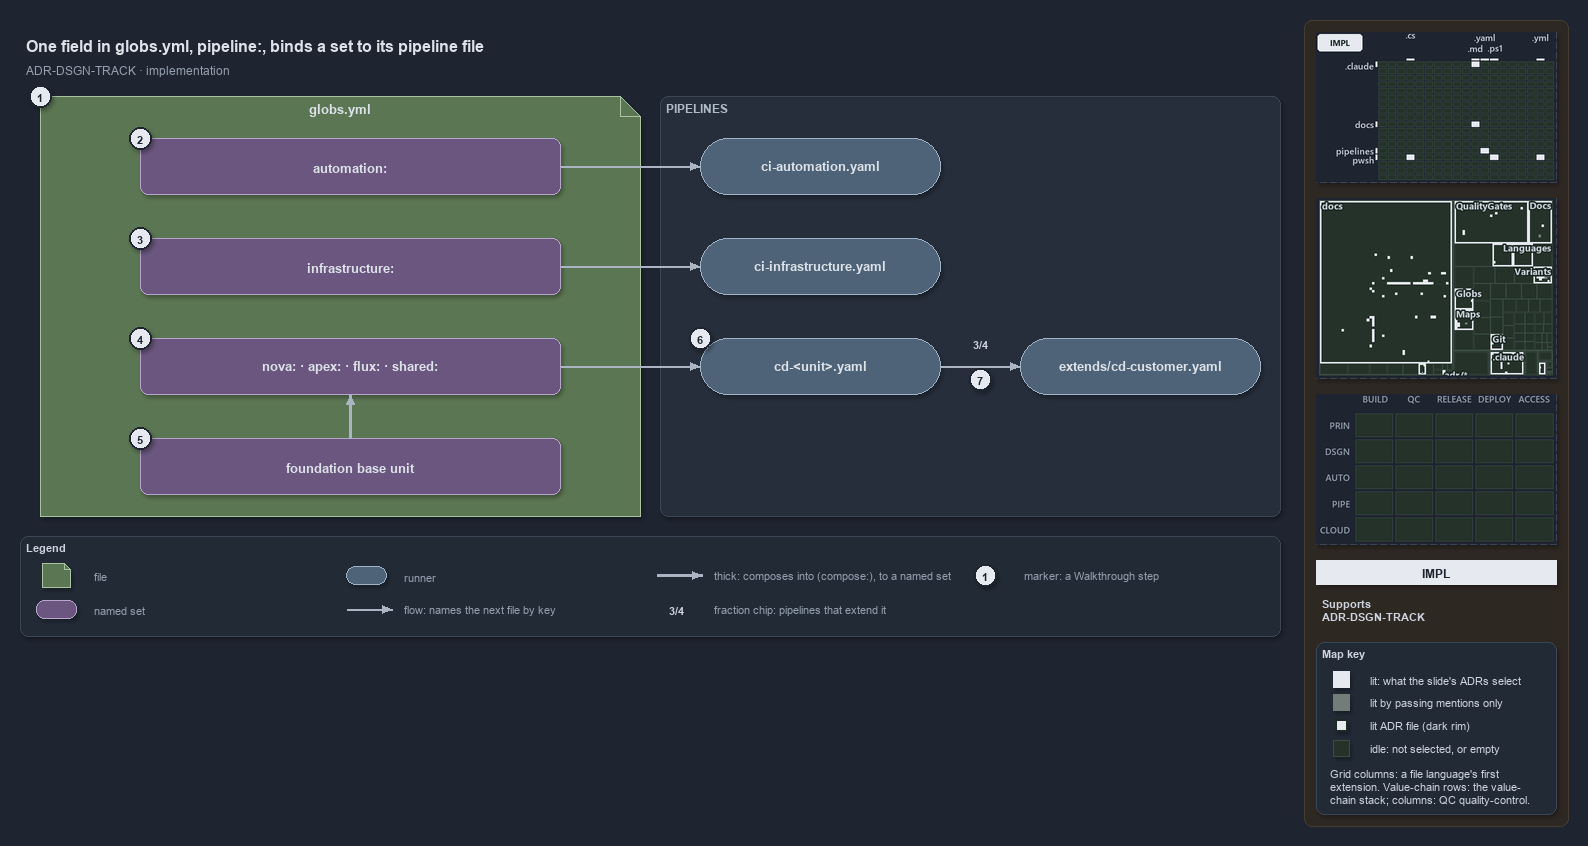

The diagram above was exported from draw.io. Its source (the exported page's mxGraphModel, read from the mxfile embedded in the PNG):
<mxGraphModel dx="1024" dy="768" grid="0" gridSize="10" guides="1" tooltips="1" connect="1" arrows="1" fold="1" page="1" pageScale="1" pageWidth="1572" pageHeight="640" background="#1E2430" math="0" shadow="1">
  <root>
    <mxCell id="0" />
    <mxCell id="1" parent="0" />
    <mxCell id="sidebar-bg" value="" style="rounded=1;arcSize=2;html=1;fillColor=#2E2823;strokeColor=#453C33;shadow=0;" vertex="1" parent="1">
      <mxGeometry x="1304" y="4" width="264" height="806" as="geometry" />
    </mxCell>
    <mxCell id="title" value="One field in globs.yml, pipeline:, binds a set to its pipeline file" style="text;html=1;align=left;verticalAlign=middle;fontSize=16;fontStyle=1;fontColor=#DDE2E9;" vertex="1" parent="1">
      <mxGeometry x="20" y="14" width="1260" height="30" as="geometry" />
    </mxCell>
    <mxCell id="subtitle" value="ADR-DSGN-TRACK &amp;#183; implementation" style="text;html=1;align=left;verticalAlign=middle;fontSize=12;fontColor=#949FAE;" vertex="1" parent="1">
      <mxGeometry x="20" y="44" width="1240" height="20" as="geometry" />
    </mxCell>
    <mxCell id="f-globs" value="&lt;b&gt;globs.yml&lt;/b&gt;" style="shape=note;size=20;whiteSpace=wrap;html=1;fillColor=#5B7653;strokeColor=#A9C29F;fontSize=13;verticalAlign=top;align=center;spacingTop=4;fontColor=#DDE2E9;" vertex="1" parent="1">
      <mxGeometry x="40" y="80" width="600" height="420" as="geometry" />
    </mxCell>
    <mxCell id="band-pipelines" value="PIPELINES" style="rounded=1;html=1;arcSize=3;fillColor=#262E3B;strokeColor=#3A4555;verticalAlign=top;align=left;spacingLeft=8;fontStyle=1;fontSize=12;fontColor=#B0BAC7;" vertex="1" parent="1">
      <mxGeometry x="660" y="80" width="620" height="420" as="geometry" />
    </mxCell>
    <mxCell id="s-automation" value="&lt;b&gt;automation:&lt;/b&gt;" style="rounded=1;whiteSpace=wrap;html=1;arcSize=20;fillColor=#6A567E;strokeColor=#B9A6CC;fontSize=13;fontColor=#DDE2E9;" vertex="1" parent="1">
      <mxGeometry x="140" y="122" width="420" height="56" as="geometry" />
    </mxCell>
    <mxCell id="s-infrastructure" value="&lt;b&gt;infrastructure:&lt;/b&gt;" style="rounded=1;whiteSpace=wrap;html=1;arcSize=20;fillColor=#6A567E;strokeColor=#B9A6CC;fontSize=13;fontColor=#DDE2E9;" vertex="1" parent="1">
      <mxGeometry x="140" y="222" width="420" height="56" as="geometry" />
    </mxCell>
    <mxCell id="s-units" value="&lt;b&gt;nova: · apex: · flux: · shared:&lt;/b&gt;" style="rounded=1;whiteSpace=wrap;html=1;arcSize=20;fillColor=#6A567E;strokeColor=#B9A6CC;fontSize=13;fontColor=#DDE2E9;" vertex="1" parent="1">
      <mxGeometry x="140" y="322" width="420" height="56" as="geometry" />
    </mxCell>
    <mxCell id="s-base" value="&lt;b&gt;foundation base unit&lt;/b&gt;" style="rounded=1;whiteSpace=wrap;html=1;arcSize=20;fillColor=#6A567E;strokeColor=#B9A6CC;fontSize=13;fontColor=#DDE2E9;" vertex="1" parent="1">
      <mxGeometry x="140" y="422" width="420" height="56" as="geometry" />
    </mxCell>
    <mxCell id="r-ci-automation" value="&lt;b&gt;ci-automation.yaml&lt;/b&gt;" style="rounded=1;arcSize=50;whiteSpace=wrap;html=1;fillColor=#4E6378;strokeColor=#9FB3C8;fontSize=13;fontColor=#DDE2E9;" vertex="1" parent="1">
      <mxGeometry x="700" y="122" width="240" height="56" as="geometry" />
    </mxCell>
    <mxCell id="r-ci-infrastructure" value="&lt;b&gt;ci-infrastructure.yaml&lt;/b&gt;" style="rounded=1;arcSize=50;whiteSpace=wrap;html=1;fillColor=#4E6378;strokeColor=#9FB3C8;fontSize=13;fontColor=#DDE2E9;" vertex="1" parent="1">
      <mxGeometry x="700" y="222" width="240" height="56" as="geometry" />
    </mxCell>
    <mxCell id="r-cd-unit" value="&lt;b&gt;cd-&amp;lt;unit&amp;gt;.yaml&lt;/b&gt;" style="rounded=1;arcSize=50;whiteSpace=wrap;html=1;fillColor=#4E6378;strokeColor=#9FB3C8;fontSize=13;fontColor=#DDE2E9;" vertex="1" parent="1">
      <mxGeometry x="700" y="322" width="240" height="56" as="geometry" />
    </mxCell>
    <mxCell id="r-cd-customer" value="&lt;b&gt;extends/cd-customer.yaml&lt;/b&gt;" style="rounded=1;arcSize=50;whiteSpace=wrap;html=1;fillColor=#4E6378;strokeColor=#9FB3C8;fontSize=13;fontColor=#DDE2E9;" vertex="1" parent="1">
      <mxGeometry x="1020" y="322" width="240" height="56" as="geometry" />
    </mxCell>
    <mxCell id="p-edge-automation-ci-a" value="" style="text;html=1;strokeColor=none;fillColor=none;" vertex="1" parent="1">
      <mxGeometry x="560" y="150" width="1" height="1" as="geometry" />
    </mxCell>
    <mxCell id="p-edge-automation-ci-b" value="" style="text;html=1;strokeColor=none;fillColor=none;" vertex="1" parent="1">
      <mxGeometry x="700" y="150" width="1" height="1" as="geometry" />
    </mxCell>
    <mxCell id="edge-automation-ci" value="" style="edgeStyle=orthogonalEdgeStyle;rounded=1;html=1;fontSize=11;endArrow=block;strokeColor=#AAB4C3;fontColor=#CDD3DC;shadow=0;" edge="1" parent="1" source="p-edge-automation-ci-a" target="p-edge-automation-ci-b">
      <mxGeometry relative="1" as="geometry" />
    </mxCell>
    <mxCell id="p-edge-infrastructure-ci-a" value="" style="text;html=1;strokeColor=none;fillColor=none;" vertex="1" parent="1">
      <mxGeometry x="560" y="250" width="1" height="1" as="geometry" />
    </mxCell>
    <mxCell id="p-edge-infrastructure-ci-b" value="" style="text;html=1;strokeColor=none;fillColor=none;" vertex="1" parent="1">
      <mxGeometry x="700" y="250" width="1" height="1" as="geometry" />
    </mxCell>
    <mxCell id="edge-infrastructure-ci" value="" style="edgeStyle=orthogonalEdgeStyle;rounded=1;html=1;fontSize=11;endArrow=block;strokeColor=#AAB4C3;fontColor=#CDD3DC;shadow=0;" edge="1" parent="1" source="p-edge-infrastructure-ci-a" target="p-edge-infrastructure-ci-b">
      <mxGeometry relative="1" as="geometry" />
    </mxCell>
    <mxCell id="p-edge-units-cd-a" value="" style="text;html=1;strokeColor=none;fillColor=none;" vertex="1" parent="1">
      <mxGeometry x="560" y="350" width="1" height="1" as="geometry" />
    </mxCell>
    <mxCell id="p-edge-units-cd-b" value="" style="text;html=1;strokeColor=none;fillColor=none;" vertex="1" parent="1">
      <mxGeometry x="700" y="350" width="1" height="1" as="geometry" />
    </mxCell>
    <mxCell id="edge-units-cd" value="" style="edgeStyle=orthogonalEdgeStyle;rounded=1;html=1;fontSize=11;endArrow=block;strokeColor=#AAB4C3;fontColor=#CDD3DC;shadow=0;" edge="1" parent="1" source="p-edge-units-cd-a" target="p-edge-units-cd-b">
      <mxGeometry relative="1" as="geometry" />
    </mxCell>
    <mxCell id="p-edge-base-units-a" value="" style="text;html=1;strokeColor=none;fillColor=none;" vertex="1" parent="1">
      <mxGeometry x="350" y="422" width="1" height="1" as="geometry" />
    </mxCell>
    <mxCell id="p-edge-base-units-b" value="" style="text;html=1;strokeColor=none;fillColor=none;" vertex="1" parent="1">
      <mxGeometry x="350" y="378" width="1" height="1" as="geometry" />
    </mxCell>
    <mxCell id="edge-base-units" value="" style="edgeStyle=orthogonalEdgeStyle;rounded=1;html=1;fontSize=11;endArrow=block;strokeColor=#AAB4C3;strokeWidth=2.5;fontColor=#CDD3DC;shadow=0;" edge="1" parent="1" source="p-edge-base-units-a" target="p-edge-base-units-b">
      <mxGeometry relative="1" as="geometry" />
    </mxCell>
    <mxCell id="p-edge-cd-extends-a" value="" style="text;html=1;strokeColor=none;fillColor=none;" vertex="1" parent="1">
      <mxGeometry x="940" y="350" width="1" height="1" as="geometry" />
    </mxCell>
    <mxCell id="p-edge-cd-extends-b" value="" style="text;html=1;strokeColor=none;fillColor=none;" vertex="1" parent="1">
      <mxGeometry x="1020" y="350" width="1" height="1" as="geometry" />
    </mxCell>
    <mxCell id="edge-cd-extends" value="" style="edgeStyle=orthogonalEdgeStyle;rounded=1;html=1;fontSize=11;endArrow=block;strokeColor=#AAB4C3;fontColor=#CDD3DC;shadow=0;" edge="1" parent="1" source="p-edge-cd-extends-a" target="p-edge-cd-extends-b">
      <mxGeometry relative="1" as="geometry" />
    </mxCell>
    <mxCell id="fraction-extends" value="&lt;b&gt;3/4&lt;/b&gt;" style="text;html=1;align=center;verticalAlign=middle;fontSize=11;fontStyle=1;fontColor=#CDD3DC;fillColor=#262E3B;strokeColor=none;" vertex="1" parent="1">
      <mxGeometry x="964" y="318" width="32" height="18" as="geometry" />
    </mxCell>
    <mxCell id="mark-1" value="1" style="ellipse;html=1;fillColor=#E6EAF0;strokeColor=#1E2430;strokeWidth=2;fontColor=#1E2430;fontStyle=1;fontSize=11;" vertex="1" parent="1">
      <mxGeometry x="29" y="69" width="22" height="22" as="geometry" />
    </mxCell>
    <mxCell id="mark-2" value="2" style="ellipse;html=1;fillColor=#E6EAF0;strokeColor=#1E2430;strokeWidth=2;fontColor=#1E2430;fontStyle=1;fontSize=11;" vertex="1" parent="1">
      <mxGeometry x="129" y="111" width="22" height="22" as="geometry" />
    </mxCell>
    <mxCell id="mark-3" value="3" style="ellipse;html=1;fillColor=#E6EAF0;strokeColor=#1E2430;strokeWidth=2;fontColor=#1E2430;fontStyle=1;fontSize=11;" vertex="1" parent="1">
      <mxGeometry x="129" y="211" width="22" height="22" as="geometry" />
    </mxCell>
    <mxCell id="mark-4" value="4" style="ellipse;html=1;fillColor=#E6EAF0;strokeColor=#1E2430;strokeWidth=2;fontColor=#1E2430;fontStyle=1;fontSize=11;" vertex="1" parent="1">
      <mxGeometry x="129" y="311" width="22" height="22" as="geometry" />
    </mxCell>
    <mxCell id="mark-5" value="5" style="ellipse;html=1;fillColor=#E6EAF0;strokeColor=#1E2430;strokeWidth=2;fontColor=#1E2430;fontStyle=1;fontSize=11;" vertex="1" parent="1">
      <mxGeometry x="129" y="411" width="22" height="22" as="geometry" />
    </mxCell>
    <mxCell id="mark-6" value="6" style="ellipse;html=1;fillColor=#E6EAF0;strokeColor=#1E2430;strokeWidth=2;fontColor=#1E2430;fontStyle=1;fontSize=11;" vertex="1" parent="1">
      <mxGeometry x="689" y="311" width="22" height="22" as="geometry" />
    </mxCell>
    <mxCell id="mark-7" value="7" style="ellipse;html=1;fillColor=#E6EAF0;strokeColor=#1E2430;strokeWidth=2;fontColor=#1E2430;fontStyle=1;fontSize=11;" vertex="1" parent="1">
      <mxGeometry x="969" y="352" width="22" height="22" as="geometry" />
    </mxCell>
    <mxCell id="legend" value="&lt;b&gt;Legend&lt;/b&gt;" style="rounded=1;whiteSpace=wrap;html=1;arcSize=6;fillColor=#222A36;strokeColor=#3A4555;align=left;verticalAlign=top;spacing=8;fontSize=11;fontColor=#CDD3DC;" vertex="1" parent="1">
      <mxGeometry x="20" y="520" width="1260" height="100" as="geometry" />
    </mxCell>
    <mxCell id="legend-1" value="" style="shape=note;size=6;whiteSpace=wrap;html=1;fillColor=#5B7653;strokeColor=#A9C29F;fontColor=#DDE2E9;" vertex="1" parent="1">
      <mxGeometry x="42" y="547" width="28" height="24" as="geometry" />
    </mxCell>
    <mxCell id="legend-1-text" value="file" style="text;html=1;align=left;verticalAlign=middle;fontSize=11;fontColor=#949FAE;" vertex="1" parent="1">
      <mxGeometry x="88" y="549" width="250" height="20" as="geometry" />
    </mxCell>
    <mxCell id="legend-2" value="" style="rounded=1;whiteSpace=wrap;html=1;arcSize=20;fillColor=#6A567E;strokeColor=#B9A6CC;fontColor=#DDE2E9;" vertex="1" parent="1">
      <mxGeometry x="36" y="584" width="40" height="18" as="geometry" />
    </mxCell>
    <mxCell id="legend-2-text" value="named set" style="text;html=1;align=left;verticalAlign=middle;fontSize=11;fontColor=#949FAE;" vertex="1" parent="1">
      <mxGeometry x="88" y="583" width="250" height="20" as="geometry" />
    </mxCell>
    <mxCell id="legend-3" value="" style="rounded=1;arcSize=50;whiteSpace=wrap;html=1;fillColor=#4E6378;strokeColor=#9FB3C8;fontColor=#DDE2E9;" vertex="1" parent="1">
      <mxGeometry x="346" y="550" width="40" height="18" as="geometry" />
    </mxCell>
    <mxCell id="legend-3-text" value="runner" style="text;html=1;align=left;verticalAlign=middle;fontSize=11;fontColor=#949FAE;" vertex="1" parent="1">
      <mxGeometry x="398" y="549" width="250" height="20" as="geometry" />
    </mxCell>
    <mxCell id="p-legend-4-a" value="" style="text;html=1;strokeColor=none;fillColor=none;" vertex="1" parent="1">
      <mxGeometry x="346" y="593" width="1" height="1" as="geometry" />
    </mxCell>
    <mxCell id="p-legend-4-b" value="" style="text;html=1;strokeColor=none;fillColor=none;" vertex="1" parent="1">
      <mxGeometry x="392" y="593" width="1" height="1" as="geometry" />
    </mxCell>
    <mxCell id="legend-4" value="" style="edgeStyle=orthogonalEdgeStyle;rounded=1;html=1;fontSize=11;endArrow=block;strokeColor=#AAB4C3;fontColor=#CDD3DC;shadow=0;" edge="1" parent="1" source="p-legend-4-a" target="p-legend-4-b">
      <mxGeometry relative="1" as="geometry" />
    </mxCell>
    <mxCell id="legend-4-text" value="flow: names the next file by key" style="text;html=1;align=left;verticalAlign=middle;fontSize=11;fontColor=#949FAE;" vertex="1" parent="1">
      <mxGeometry x="398" y="583" width="250" height="20" as="geometry" />
    </mxCell>
    <mxCell id="p-legend-5-a" value="" style="text;html=1;strokeColor=none;fillColor=none;" vertex="1" parent="1">
      <mxGeometry x="656" y="559" width="1" height="1" as="geometry" />
    </mxCell>
    <mxCell id="p-legend-5-b" value="" style="text;html=1;strokeColor=none;fillColor=none;" vertex="1" parent="1">
      <mxGeometry x="702" y="559" width="1" height="1" as="geometry" />
    </mxCell>
    <mxCell id="legend-5" value="" style="edgeStyle=orthogonalEdgeStyle;rounded=1;html=1;fontSize=11;endArrow=block;strokeColor=#AAB4C3;strokeWidth=2.5;fontColor=#CDD3DC;shadow=0;" edge="1" parent="1" source="p-legend-5-a" target="p-legend-5-b">
      <mxGeometry relative="1" as="geometry" />
    </mxCell>
    <mxCell id="legend-5-text" value="thick: composes into (compose:), to a named set" style="text;html=1;align=left;verticalAlign=middle;fontSize=11;fontColor=#949FAE;" vertex="1" parent="1">
      <mxGeometry x="708" y="549" width="250" height="20" as="geometry" />
    </mxCell>
    <mxCell id="legend-6" value="3/4" style="text;html=1;align=center;verticalAlign=middle;fontSize=11;fontStyle=1;fontColor=#CDD3DC;fillColor=#262E3B;strokeColor=none;" vertex="1" parent="1">
      <mxGeometry x="660" y="584" width="32" height="18" as="geometry" />
    </mxCell>
    <mxCell id="legend-6-text" value="fraction chip: pipelines that extend it" style="text;html=1;align=left;verticalAlign=middle;fontSize=11;fontColor=#949FAE;" vertex="1" parent="1">
      <mxGeometry x="708" y="583" width="250" height="20" as="geometry" />
    </mxCell>
    <mxCell id="legend-7" value="1" style="ellipse;html=1;fillColor=#E6EAF0;strokeColor=#1E2430;strokeWidth=2;fontColor=#1E2430;fontStyle=1;fontSize=11;" vertex="1" parent="1">
      <mxGeometry x="974" y="548" width="22" height="22" as="geometry" />
    </mxCell>
    <mxCell id="legend-7-text" value="marker: a Walkthrough step" style="text;html=1;align=left;verticalAlign=middle;fontSize=11;fontColor=#949FAE;" vertex="1" parent="1">
      <mxGeometry x="1018" y="549" width="230" height="20" as="geometry" />
    </mxCell>
    <mxCell id="minimap-grid" value="" style="shape=image;html=1;imageAspect=0;aspect=fixed;verticalLabelPosition=bottom;strokeColor=#3A4555;dashed=1;fillColor=#222A36;image=data:image/png,(base64 omitted: 10908 chars);" vertex="1" parent="1">
      <mxGeometry x="1316" y="16" width="240" height="150" as="geometry" />
    </mxCell>
    <mxCell id="minimap-tree" value="" style="shape=image;html=1;imageAspect=0;aspect=fixed;verticalLabelPosition=bottom;strokeColor=#3A4555;dashed=1;fillColor=#222A36;image=data:image/png,(base64 omitted: 24340 chars);" vertex="1" parent="1">
      <mxGeometry x="1316" y="182" width="240" height="180" as="geometry" />
    </mxCell>
    <mxCell id="minimap-chain" value="" style="shape=image;html=1;imageAspect=0;aspect=fixed;verticalLabelPosition=bottom;strokeColor=#3A4555;dashed=1;fillColor=#222A36;image=data:image/png,(base64 omitted: 11912 chars);" vertex="1" parent="1">
      <mxGeometry x="1316" y="378" width="240" height="150" as="geometry" />
    </mxCell>
    <mxCell id="lens-badge" value="IMPL" style="rounded=0;whiteSpace=wrap;html=1;align=center;verticalAlign=middle;fontSize=12;fontStyle=1;fontColor=#1E2430;fillColor=#E6EAF0;strokeColor=none;" vertex="1" parent="1">
      <mxGeometry x="1316" y="544" width="240" height="24" as="geometry" />
    </mxCell>
    <mxCell id="supports" value="&lt;b&gt;Supports&lt;/b&gt;&lt;br&gt;ADR-DSGN-TRACK" style="text;html=1;whiteSpace=wrap;align=left;verticalAlign=top;fontSize=11;fontColor=#CDD3DC;" vertex="1" parent="1">
      <mxGeometry x="1316" y="576" width="240" height="38" as="geometry" />
    </mxCell>
    <mxCell id="mapkey" value="&lt;b&gt;Map key&lt;/b&gt;" style="rounded=1;arcSize=6;whiteSpace=wrap;html=1;align=left;verticalAlign=top;fontSize=11;fontColor=#CDD3DC;fillColor=#222A36;strokeColor=#3A4555;spacingLeft=8;spacingTop=2;" vertex="1" parent="1">
      <mxGeometry x="1316" y="626" width="240" height="172" as="geometry" />
    </mxCell>
    <mxCell id="mapkey-lit" value="" style="rounded=0;html=1;fillColor=#E6EAF0;strokeColor=#E6EAF0;" vertex="1" parent="1">
      <mxGeometry x="1333.0" y="655.0" width="16" height="16" as="geometry" />
    </mxCell>
    <mxCell id="mapkey-lit-text" value="lit: what the slide's ADRs select" style="text;html=1;align=left;verticalAlign=middle;fontSize=11;fontColor=#CDD3DC;" vertex="1" parent="1">
      <mxGeometry x="1364" y="653" width="184" height="20" as="geometry" />
    </mxCell>
    <mxCell id="mapkey-touched" value="" style="rounded=0;html=1;fillColor=#727C79;strokeColor=#727C79;" vertex="1" parent="1">
      <mxGeometry x="1333.0" y="678.0" width="16" height="16" as="geometry" />
    </mxCell>
    <mxCell id="mapkey-touched-text" value="lit by passing mentions only" style="text;html=1;align=left;verticalAlign=middle;fontSize=11;fontColor=#CDD3DC;" vertex="1" parent="1">
      <mxGeometry x="1364" y="676" width="184" height="20" as="geometry" />
    </mxCell>
    <mxCell id="mapkey-adr" value="" style="rounded=0;html=1;fillColor=#E6EAF0;strokeColor=#1C2A24;strokeWidth=2;" vertex="1" parent="1">
      <mxGeometry x="1335.0" y="703.0" width="12" height="12" as="geometry" />
    </mxCell>
    <mxCell id="mapkey-adr-text" value="lit ADR file (dark rim)" style="text;html=1;align=left;verticalAlign=middle;fontSize=11;fontColor=#CDD3DC;" vertex="1" parent="1">
      <mxGeometry x="1364" y="699" width="184" height="20" as="geometry" />
    </mxCell>
    <mxCell id="mapkey-idle" value="" style="rounded=0;html=1;fillColor=#243229;strokeColor=#3B4D43;" vertex="1" parent="1">
      <mxGeometry x="1333.0" y="724.0" width="16" height="16" as="geometry" />
    </mxCell>
    <mxCell id="mapkey-idle-text" value="idle: not selected, or empty" style="text;html=1;align=left;verticalAlign=middle;fontSize=11;fontColor=#CDD3DC;" vertex="1" parent="1">
      <mxGeometry x="1364" y="722" width="184" height="20" as="geometry" />
    </mxCell>
    <mxCell id="mapkey-codes" value="Grid columns: a file language's first&lt;br&gt;extension. Value-chain rows: the value-&lt;br&gt;chain stack; columns: QC quality-control." style="text;html=1;align=left;verticalAlign=top;whiteSpace=wrap;fontSize=11;fontColor=#CDD3DC;" vertex="1" parent="1">
      <mxGeometry x="1324" y="746" width="224" height="46" as="geometry" />
    </mxCell>
  </root>
</mxGraphModel>